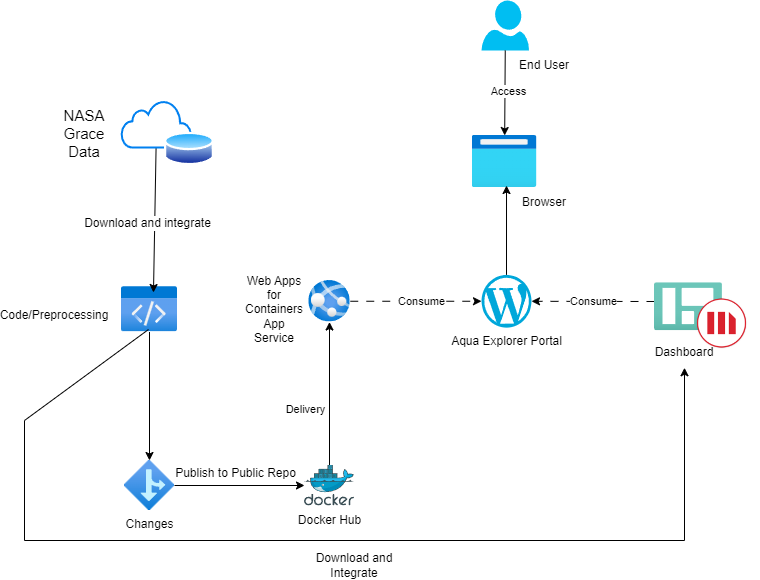

The diagram above was exported from draw.io. Its source (the exported page's mxGraphModel, read from the mxfile embedded in the PNG):
<mxGraphModel dx="1434" dy="782" grid="1" gridSize="10" guides="1" tooltips="1" connect="1" arrows="1" fold="1" page="1" pageScale="1" pageWidth="827" pageHeight="1169" math="0" shadow="0">
  <root>
    <mxCell id="0" />
    <mxCell id="1" parent="0" />
    <mxCell id="-P6db8YClXUKTuBZBS00-1" value="" style="image;aspect=fixed;html=1;points=[];align=center;fontSize=12;image=img/lib/azure2/app_services/App_Services.svg;" vertex="1" parent="1">
      <mxGeometry x="314.25" y="310" width="41.5" height="41.5" as="geometry" />
    </mxCell>
    <mxCell id="-P6db8YClXUKTuBZBS00-2" value="&lt;br&gt;" style="image;aspect=fixed;html=1;points=[];align=center;fontSize=12;image=img/lib/azure2/general/Code.svg;" vertex="1" parent="1">
      <mxGeometry x="127" y="316" width="56" height="45.5" as="geometry" />
    </mxCell>
    <mxCell id="-P6db8YClXUKTuBZBS00-3" value="Docker Hub" style="image;sketch=0;aspect=fixed;html=1;points=[];align=center;fontSize=12;image=img/lib/mscae/Docker.svg;" vertex="1" parent="1">
      <mxGeometry x="310" y="494.5" width="50" height="41" as="geometry" />
    </mxCell>
    <mxCell id="-P6db8YClXUKTuBZBS00-4" value="Changes" style="image;aspect=fixed;html=1;points=[];align=center;fontSize=12;image=img/lib/azure2/general/Branch.svg;" vertex="1" parent="1">
      <mxGeometry x="130" y="490" width="50" height="50" as="geometry" />
    </mxCell>
    <mxCell id="-P6db8YClXUKTuBZBS00-5" value="" style="endArrow=classic;html=1;rounded=0;" edge="1" parent="1" source="-P6db8YClXUKTuBZBS00-4" target="-P6db8YClXUKTuBZBS00-3">
      <mxGeometry width="50" height="50" relative="1" as="geometry">
        <mxPoint x="300" y="470" as="sourcePoint" />
        <mxPoint x="350" y="420" as="targetPoint" />
      </mxGeometry>
    </mxCell>
    <mxCell id="-P6db8YClXUKTuBZBS00-7" value="&lt;font style=&quot;font-size: 12px;&quot;&gt;Publish to Public Repo&lt;/font&gt;" style="edgeLabel;html=1;align=center;verticalAlign=middle;resizable=0;points=[];fontSize=12;" vertex="1" connectable="0" parent="-P6db8YClXUKTuBZBS00-5">
      <mxGeometry x="0.0067" y="-7" relative="1" as="geometry">
        <mxPoint x="-5" y="-20" as="offset" />
      </mxGeometry>
    </mxCell>
    <mxCell id="-P6db8YClXUKTuBZBS00-6" value="" style="endArrow=classic;html=1;rounded=0;" edge="1" parent="1" source="-P6db8YClXUKTuBZBS00-2" target="-P6db8YClXUKTuBZBS00-4">
      <mxGeometry width="50" height="50" relative="1" as="geometry">
        <mxPoint x="-110" y="600" as="sourcePoint" />
        <mxPoint x="-60" y="550" as="targetPoint" />
        <Array as="points" />
      </mxGeometry>
    </mxCell>
    <mxCell id="-P6db8YClXUKTuBZBS00-8" value="" style="endArrow=classic;html=1;rounded=0;" edge="1" parent="1" source="-P6db8YClXUKTuBZBS00-3" target="-P6db8YClXUKTuBZBS00-1">
      <mxGeometry width="50" height="50" relative="1" as="geometry">
        <mxPoint x="430" y="459.99703703703693" as="sourcePoint" />
        <mxPoint x="553" y="460.17925925925914" as="targetPoint" />
      </mxGeometry>
    </mxCell>
    <mxCell id="-P6db8YClXUKTuBZBS00-9" value="Delivery" style="edgeLabel;html=1;align=center;verticalAlign=middle;resizable=0;points=[];" vertex="1" connectable="0" parent="-P6db8YClXUKTuBZBS00-8">
      <mxGeometry x="-0.2195" y="-1" relative="1" as="geometry">
        <mxPoint x="-26" as="offset" />
      </mxGeometry>
    </mxCell>
    <mxCell id="-P6db8YClXUKTuBZBS00-12" value="" style="endArrow=classic;html=1;rounded=0;entryX=0.571;entryY=0.132;entryDx=0;entryDy=0;entryPerimeter=0;" edge="1" parent="1" source="-P6db8YClXUKTuBZBS00-11" target="-P6db8YClXUKTuBZBS00-2">
      <mxGeometry width="50" height="50" relative="1" as="geometry">
        <mxPoint x="390" y="430" as="sourcePoint" />
        <mxPoint x="440" y="380" as="targetPoint" />
        <Array as="points" />
      </mxGeometry>
    </mxCell>
    <mxCell id="-P6db8YClXUKTuBZBS00-13" value="&lt;font style=&quot;font-size: 12px;&quot;&gt;Download and integrate&lt;/font&gt;" style="edgeLabel;html=1;align=center;verticalAlign=middle;resizable=0;points=[];fontSize=12;" vertex="1" connectable="0" parent="-P6db8YClXUKTuBZBS00-12">
      <mxGeometry x="0.0482" y="-8" relative="1" as="geometry">
        <mxPoint as="offset" />
      </mxGeometry>
    </mxCell>
    <mxCell id="-P6db8YClXUKTuBZBS00-14" value="" style="image;aspect=fixed;html=1;points=[];align=center;fontSize=12;image=img/lib/azure2/general/Browser.svg;verticalAlign=middle;horizontal=1;" vertex="1" parent="1">
      <mxGeometry x="477.5" y="165" width="65" height="52" as="geometry" />
    </mxCell>
    <mxCell id="-P6db8YClXUKTuBZBS00-15" value="Aqua Explorer Portal" style="dashed=0;outlineConnect=0;html=1;align=center;labelPosition=center;verticalLabelPosition=bottom;verticalAlign=top;shape=mxgraph.weblogos.wordpress_2;fillColor=#00A7DA;strokeColor=none" vertex="1" parent="1">
      <mxGeometry x="487" y="304.35999999999996" width="50" height="52.79" as="geometry" />
    </mxCell>
    <mxCell id="-P6db8YClXUKTuBZBS00-16" value="" style="endArrow=classic;html=1;rounded=0;dashed=1;dashPattern=8 8;" edge="1" parent="1" source="-P6db8YClXUKTuBZBS00-1" target="-P6db8YClXUKTuBZBS00-15">
      <mxGeometry width="50" height="50" relative="1" as="geometry">
        <mxPoint x="510" y="267" as="sourcePoint" />
        <mxPoint x="520" y="331" as="targetPoint" />
      </mxGeometry>
    </mxCell>
    <mxCell id="-P6db8YClXUKTuBZBS00-18" value="Consume" style="edgeLabel;html=1;align=center;verticalAlign=middle;resizable=0;points=[];" vertex="1" connectable="0" parent="-P6db8YClXUKTuBZBS00-16">
      <mxGeometry x="0.0763" relative="1" as="geometry">
        <mxPoint as="offset" />
      </mxGeometry>
    </mxCell>
    <mxCell id="-P6db8YClXUKTuBZBS00-19" value="" style="endArrow=classic;html=1;rounded=0;entryX=0.531;entryY=0.962;entryDx=0;entryDy=0;entryPerimeter=0;" edge="1" parent="1" source="-P6db8YClXUKTuBZBS00-15" target="-P6db8YClXUKTuBZBS00-14">
      <mxGeometry width="50" height="50" relative="1" as="geometry">
        <mxPoint x="470" y="450" as="sourcePoint" />
        <mxPoint x="440" y="380" as="targetPoint" />
      </mxGeometry>
    </mxCell>
    <mxCell id="-P6db8YClXUKTuBZBS00-21" value="&lt;br&gt;" style="verticalLabelPosition=bottom;html=1;verticalAlign=top;align=center;strokeColor=none;fillColor=#00BEF2;shape=mxgraph.azure.user;" vertex="1" parent="1">
      <mxGeometry x="487" y="30" width="47.5" height="50" as="geometry" />
    </mxCell>
    <mxCell id="-P6db8YClXUKTuBZBS00-23" value="" style="endArrow=classic;html=1;rounded=0;exitX=0.5;exitY=1;exitDx=0;exitDy=0;exitPerimeter=0;" edge="1" parent="1" source="-P6db8YClXUKTuBZBS00-21" target="-P6db8YClXUKTuBZBS00-14">
      <mxGeometry width="50" height="50" relative="1" as="geometry">
        <mxPoint x="720" y="160" as="sourcePoint" />
        <mxPoint x="770" y="110" as="targetPoint" />
      </mxGeometry>
    </mxCell>
    <mxCell id="-P6db8YClXUKTuBZBS00-24" value="Access" style="edgeLabel;html=1;align=center;verticalAlign=middle;resizable=0;points=[];" vertex="1" connectable="0" parent="-P6db8YClXUKTuBZBS00-23">
      <mxGeometry x="-0.0592" y="3" relative="1" as="geometry">
        <mxPoint as="offset" />
      </mxGeometry>
    </mxCell>
    <mxCell id="-P6db8YClXUKTuBZBS00-27" value="Browser" style="text;html=1;strokeColor=none;fillColor=none;align=center;verticalAlign=middle;whiteSpace=wrap;rounded=0;" vertex="1" parent="1">
      <mxGeometry x="520" y="217" width="60" height="30" as="geometry" />
    </mxCell>
    <mxCell id="-P6db8YClXUKTuBZBS00-28" value="End User" style="text;html=1;strokeColor=none;fillColor=none;align=center;verticalAlign=middle;whiteSpace=wrap;rounded=0;" vertex="1" parent="1">
      <mxGeometry x="520" y="80" width="60" height="30" as="geometry" />
    </mxCell>
    <mxCell id="-P6db8YClXUKTuBZBS00-30" value="&lt;br style=&quot;font-size: 15px;&quot;&gt;NASA&lt;br style=&quot;font-size: 15px;&quot;&gt;Grace Data" style="text;html=1;strokeColor=none;fillColor=none;align=center;verticalAlign=middle;whiteSpace=wrap;rounded=0;fontSize=15;" vertex="1" parent="1">
      <mxGeometry x="60" y="138.5" width="60" height="30" as="geometry" />
    </mxCell>
    <mxCell id="-P6db8YClXUKTuBZBS00-33" value="Code/Preprocessing" style="text;html=1;strokeColor=none;fillColor=none;align=center;verticalAlign=middle;whiteSpace=wrap;rounded=0;" vertex="1" parent="1">
      <mxGeometry x="30" y="330" width="60" height="30" as="geometry" />
    </mxCell>
    <mxCell id="-P6db8YClXUKTuBZBS00-35" value="Web Apps for Containers App Service" style="text;html=1;strokeColor=none;fillColor=none;align=center;verticalAlign=middle;whiteSpace=wrap;rounded=0;" vertex="1" parent="1">
      <mxGeometry x="250" y="283.75" width="60" height="110" as="geometry" />
    </mxCell>
    <mxCell id="-P6db8YClXUKTuBZBS00-42" value="" style="group" vertex="1" connectable="0" parent="1">
      <mxGeometry x="127" y="130" width="93" height="67" as="geometry" />
    </mxCell>
    <mxCell id="-P6db8YClXUKTuBZBS00-11" value="" style="html=1;verticalLabelPosition=bottom;align=center;labelBackgroundColor=#ffffff;verticalAlign=top;strokeWidth=2;strokeColor=#0080F0;shadow=0;dashed=0;shape=mxgraph.ios7.icons.cloud;" vertex="1" parent="-P6db8YClXUKTuBZBS00-42">
      <mxGeometry width="70" height="47" as="geometry" />
    </mxCell>
    <mxCell id="-P6db8YClXUKTuBZBS00-20" value="" style="image;aspect=fixed;perimeter=ellipsePerimeter;html=1;align=center;shadow=0;dashed=0;spacingTop=3;image=img/lib/active_directory/database.svg;" vertex="1" parent="-P6db8YClXUKTuBZBS00-42">
      <mxGeometry x="43" y="30" width="50" height="37" as="geometry" />
    </mxCell>
    <mxCell id="-P6db8YClXUKTuBZBS00-44" value="" style="endArrow=classic;html=1;rounded=0;dashed=1;dashPattern=8 8;" edge="1" parent="1" target="-P6db8YClXUKTuBZBS00-15">
      <mxGeometry width="50" height="50" relative="1" as="geometry">
        <mxPoint x="660" y="331" as="sourcePoint" />
        <mxPoint x="440" y="350" as="targetPoint" />
      </mxGeometry>
    </mxCell>
    <mxCell id="-P6db8YClXUKTuBZBS00-54" value="Consume" style="edgeLabel;html=1;align=center;verticalAlign=middle;resizable=0;points=[];" vertex="1" connectable="0" parent="-P6db8YClXUKTuBZBS00-44">
      <mxGeometry x="0.0081" relative="1" as="geometry">
        <mxPoint as="offset" />
      </mxGeometry>
    </mxCell>
    <mxCell id="-P6db8YClXUKTuBZBS00-45" value="Download and Integrate" style="text;html=1;strokeColor=none;fillColor=none;align=center;verticalAlign=middle;whiteSpace=wrap;rounded=0;" vertex="1" parent="1">
      <mxGeometry x="310" y="580" width="100" height="30" as="geometry" />
    </mxCell>
    <mxCell id="-P6db8YClXUKTuBZBS00-46" value="Dashboard" style="text;html=1;strokeColor=none;fillColor=none;align=center;verticalAlign=middle;whiteSpace=wrap;rounded=0;" vertex="1" parent="1">
      <mxGeometry x="660" y="367.25" width="60" height="30" as="geometry" />
    </mxCell>
    <mxCell id="-P6db8YClXUKTuBZBS00-47" value="" style="group" vertex="1" connectable="0" parent="1">
      <mxGeometry x="660" y="312.25000000000006" width="105" height="81.5" as="geometry" />
    </mxCell>
    <mxCell id="-P6db8YClXUKTuBZBS00-48" value="" style="image;aspect=fixed;html=1;points=[];align=center;fontSize=12;image=img/lib/azure2/general/Dashboard.svg;" vertex="1" parent="-P6db8YClXUKTuBZBS00-47">
      <mxGeometry width="68" height="48" as="geometry" />
    </mxCell>
    <mxCell id="-P6db8YClXUKTuBZBS00-53" value="" style="shape=image;verticalLabelPosition=bottom;labelBackgroundColor=default;verticalAlign=top;aspect=fixed;imageAspect=0;image=https://is1-ssl.mzstatic.com/image/thumb/Purple114/v4/02/12/78/021278e5-3b57-e6b6-070a-364ebe90d9f7/source/100x100bb.png;" vertex="1" parent="-P6db8YClXUKTuBZBS00-47">
      <mxGeometry x="40" y="13.25" width="55" height="55" as="geometry" />
    </mxCell>
    <mxCell id="-P6db8YClXUKTuBZBS00-55" value="" style="endArrow=classic;html=1;rounded=0;exitX=0.482;exitY=0.945;exitDx=0;exitDy=0;exitPerimeter=0;" edge="1" parent="1" source="-P6db8YClXUKTuBZBS00-2" target="-P6db8YClXUKTuBZBS00-46">
      <mxGeometry width="50" height="50" relative="1" as="geometry">
        <mxPoint x="340" y="630" as="sourcePoint" />
        <mxPoint x="370" y="710" as="targetPoint" />
        <Array as="points">
          <mxPoint x="30" y="450" />
          <mxPoint x="30" y="570" />
          <mxPoint x="690" y="570" />
        </Array>
      </mxGeometry>
    </mxCell>
  </root>
</mxGraphModel>